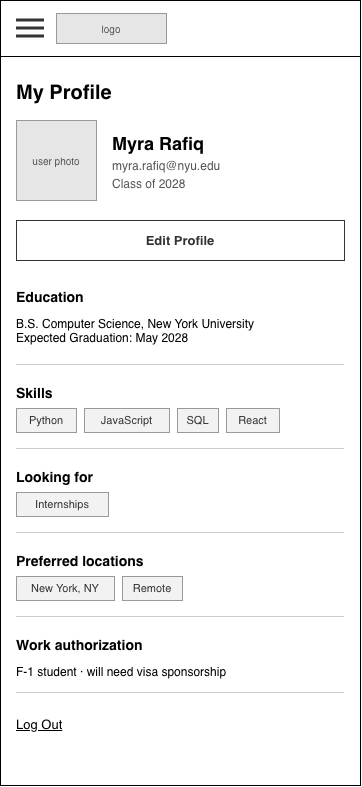

The diagram above was exported from draw.io. Its source (the exported page's mxGraphModel, read from the mxfile embedded in the PNG):
<mxGraphModel dx="398" dy="426" grid="1" gridSize="8" guides="1" tooltips="1" connect="1" arrows="1" fold="1" page="0" pageScale="1" pageWidth="850" pageHeight="1100" math="0" shadow="0">
  <root>
    <mxCell id="0" />
    <mxCell id="1" parent="0" />
    <mxCell id="wf20-2" parent="1" style="html=1;whiteSpace=wrap;fontFamily=Helvetica;rounded=0;fillColor=#FFFFFF;strokeColor=#000000;" value="" vertex="1">
      <mxGeometry height="785" width="360" as="geometry" />
    </mxCell>
    <mxCell id="wf20-3" parent="1" style="html=1;whiteSpace=wrap;fontFamily=Helvetica;rounded=0;fillColor=#E6E6E6;strokeColor=#999999;fontColor=#555555;fontSize=10;" value="logo" vertex="1">
      <mxGeometry height="30" width="110" x="56" y="13" as="geometry" />
    </mxCell>
    <mxCell id="wf20-4" parent="1" style="html=1;whiteSpace=wrap;fontFamily=Helvetica;rounded=0;fillColor=#333333;strokeColor=none;" value="" vertex="1">
      <mxGeometry height="3" width="28" x="16" y="18.5" as="geometry" />
    </mxCell>
    <mxCell id="wf20-5" parent="1" style="html=1;whiteSpace=wrap;fontFamily=Helvetica;rounded=0;fillColor=#333333;strokeColor=none;" value="" vertex="1">
      <mxGeometry height="3" width="28" x="16" y="26.5" as="geometry" />
    </mxCell>
    <mxCell id="wf20-6" parent="1" style="html=1;whiteSpace=wrap;fontFamily=Helvetica;rounded=0;fillColor=#333333;strokeColor=none;" value="" vertex="1">
      <mxGeometry height="3" width="28" x="16" y="34.5" as="geometry" />
    </mxCell>
    <mxCell id="wf20-7" parent="1" style="html=1;whiteSpace=wrap;fontFamily=Helvetica;fillColor=#000000;strokeColor=none;rounded=0;" value="" vertex="1">
      <mxGeometry height="1" width="360" y="56" as="geometry" />
    </mxCell>
    <mxCell id="wf20-8" parent="1" style="html=1;whiteSpace=wrap;fontFamily=Helvetica;text;strokeColor=none;fillColor=none;spacing=0;overflow=visible;fontSize=20;fontStyle=1;fontColor=#000000;align=left;verticalAlign=top;rounded=0;" value="My Profile" vertex="1">
      <mxGeometry height="28" width="328" x="16" y="76" as="geometry" />
    </mxCell>
    <mxCell id="wf20-9" parent="1" style="html=1;whiteSpace=wrap;fontFamily=Helvetica;rounded=0;fillColor=#E6E6E6;strokeColor=#999999;fontColor=#555555;fontSize=10;" value="user photo" vertex="1">
      <mxGeometry height="80" width="80" x="16" y="120" as="geometry" />
    </mxCell>
    <mxCell id="wf20-10" parent="1" style="html=1;whiteSpace=wrap;fontFamily=Helvetica;text;strokeColor=none;fillColor=none;spacing=0;overflow=visible;fontSize=18;fontStyle=1;fontColor=#000000;align=left;verticalAlign=top;rounded=0;" value="Myra Rafiq" vertex="1">
      <mxGeometry height="22" width="232" x="112" y="128" as="geometry" />
    </mxCell>
    <mxCell id="wf20-11" parent="1" style="html=1;whiteSpace=wrap;fontFamily=Helvetica;text;strokeColor=none;fillColor=none;spacing=0;overflow=visible;fontSize=12;fontStyle=0;fontColor=#555555;align=left;verticalAlign=top;rounded=0;" value="myra.rafiq@nyu.edu" vertex="1">
      <mxGeometry height="16" width="232" x="112" y="154" as="geometry" />
    </mxCell>
    <mxCell id="wf20-12" parent="1" style="html=1;whiteSpace=wrap;fontFamily=Helvetica;text;strokeColor=none;fillColor=none;spacing=0;overflow=visible;fontSize=12;fontStyle=0;fontColor=#555555;align=left;verticalAlign=top;rounded=0;" value="Class of 2028" vertex="1">
      <mxGeometry height="16" width="232" x="112" y="172" as="geometry" />
    </mxCell>
    <mxCell id="wf20-13" parent="1" style="html=1;whiteSpace=wrap;fontFamily=Helvetica;rounded=0;arcSize=0;fontSize=13;fontStyle=1;fillColor=#FFFFFF;strokeColor=#333333;fontColor=#333333;" value="Edit Profile" vertex="1">
      <mxGeometry height="40" width="328" x="16" y="220" as="geometry" />
    </mxCell>
    <mxCell id="wf20-14" parent="1" style="html=1;whiteSpace=wrap;fontFamily=Helvetica;text;strokeColor=none;fillColor=none;spacing=0;overflow=visible;fontSize=14;fontStyle=1;fontColor=#000000;align=left;verticalAlign=top;rounded=0;" value="Education" vertex="1">
      <mxGeometry height="18" width="328" x="16" y="284" as="geometry" />
    </mxCell>
    <mxCell id="wf20-15" parent="1" style="html=1;whiteSpace=wrap;fontFamily=Helvetica;text;strokeColor=none;fillColor=none;spacing=0;overflow=visible;fontSize=12;fontStyle=0;fontColor=#000000;align=left;verticalAlign=top;rounded=0;" value="B.S. Computer Science, New York University&lt;br&gt;Expected Graduation: May 2028" vertex="1">
      <mxGeometry height="36" width="328" x="16" y="312" as="geometry" />
    </mxCell>
    <mxCell id="wf20-16" parent="1" style="html=1;whiteSpace=wrap;fontFamily=Helvetica;rounded=0;fillColor=#CCCCCC;strokeColor=none;" value="" vertex="1">
      <mxGeometry height="1" width="328" x="16" y="364" as="geometry" />
    </mxCell>
    <mxCell id="wf20-17" parent="1" style="html=1;whiteSpace=wrap;fontFamily=Helvetica;text;strokeColor=none;fillColor=none;spacing=0;overflow=visible;fontSize=14;fontStyle=1;fontColor=#000000;align=left;verticalAlign=top;rounded=0;" value="Skills" vertex="1">
      <mxGeometry height="18" width="328" x="16" y="380" as="geometry" />
    </mxCell>
    <mxCell id="wf20-18" parent="1" style="html=1;whiteSpace=wrap;fontFamily=Helvetica;rounded=0;arcSize=0;fontSize=11;fillColor=#F2F2F2;strokeColor=#999999;fontColor=#333333;" value="Python" vertex="1">
      <mxGeometry height="24" width="60" x="16" y="408" as="geometry" />
    </mxCell>
    <mxCell id="wf20-19" parent="1" style="html=1;whiteSpace=wrap;fontFamily=Helvetica;rounded=0;arcSize=0;fontSize=11;fillColor=#F2F2F2;strokeColor=#999999;fontColor=#333333;" value="JavaScript" vertex="1">
      <mxGeometry height="24" width="85" x="84" y="408" as="geometry" />
    </mxCell>
    <mxCell id="wf20-20" parent="1" style="html=1;whiteSpace=wrap;fontFamily=Helvetica;rounded=0;arcSize=0;fontSize=11;fillColor=#F2F2F2;strokeColor=#999999;fontColor=#333333;" value="SQL" vertex="1">
      <mxGeometry height="24" width="41" x="177" y="408" as="geometry" />
    </mxCell>
    <mxCell id="wf20-21" parent="1" style="html=1;whiteSpace=wrap;fontFamily=Helvetica;rounded=0;arcSize=0;fontSize=11;fillColor=#F2F2F2;strokeColor=#999999;fontColor=#333333;" value="React" vertex="1">
      <mxGeometry height="24" width="53" x="226" y="408" as="geometry" />
    </mxCell>
    <mxCell id="wf20-22" parent="1" style="html=1;whiteSpace=wrap;fontFamily=Helvetica;rounded=0;fillColor=#CCCCCC;strokeColor=none;" value="" vertex="1">
      <mxGeometry height="1" width="328" x="16" y="448" as="geometry" />
    </mxCell>
    <mxCell id="wf20-23" parent="1" style="html=1;whiteSpace=wrap;fontFamily=Helvetica;text;strokeColor=none;fillColor=none;spacing=0;overflow=visible;fontSize=14;fontStyle=1;fontColor=#000000;align=left;verticalAlign=top;rounded=0;" value="Looking for" vertex="1">
      <mxGeometry height="18" width="328" x="16" y="464" as="geometry" />
    </mxCell>
    <mxCell id="wf20-24" parent="1" style="html=1;whiteSpace=wrap;fontFamily=Helvetica;rounded=0;arcSize=0;fontSize=11;fillColor=#F2F2F2;strokeColor=#999999;fontColor=#333333;" value="Internships" vertex="1">
      <mxGeometry height="24" width="92" x="16" y="492" as="geometry" />
    </mxCell>
    <mxCell id="wf20-25" parent="1" style="html=1;whiteSpace=wrap;fontFamily=Helvetica;rounded=0;fillColor=#CCCCCC;strokeColor=none;" value="" vertex="1">
      <mxGeometry height="1" width="328" x="16" y="532" as="geometry" />
    </mxCell>
    <mxCell id="wf20-26" parent="1" style="html=1;whiteSpace=wrap;fontFamily=Helvetica;text;strokeColor=none;fillColor=none;spacing=0;overflow=visible;fontSize=14;fontStyle=1;fontColor=#000000;align=left;verticalAlign=top;rounded=0;" value="Preferred locations" vertex="1">
      <mxGeometry height="18" width="328" x="16" y="548" as="geometry" />
    </mxCell>
    <mxCell id="wf20-27" parent="1" style="html=1;whiteSpace=wrap;fontFamily=Helvetica;rounded=0;arcSize=0;fontSize=11;fillColor=#F2F2F2;strokeColor=#999999;fontColor=#333333;" value="New York, NY" vertex="1">
      <mxGeometry height="24" width="98" x="16" y="576" as="geometry" />
    </mxCell>
    <mxCell id="wf20-28" parent="1" style="html=1;whiteSpace=wrap;fontFamily=Helvetica;rounded=0;arcSize=0;fontSize=11;fillColor=#F2F2F2;strokeColor=#999999;fontColor=#333333;" value="Remote" vertex="1">
      <mxGeometry height="24" width="60" x="122" y="576" as="geometry" />
    </mxCell>
    <mxCell id="wf20-29" parent="1" style="html=1;whiteSpace=wrap;fontFamily=Helvetica;rounded=0;fillColor=#CCCCCC;strokeColor=none;" value="" vertex="1">
      <mxGeometry height="1" width="328" x="16" y="616" as="geometry" />
    </mxCell>
    <mxCell id="wf20-30" parent="1" style="html=1;whiteSpace=wrap;fontFamily=Helvetica;text;strokeColor=none;fillColor=none;spacing=0;overflow=visible;fontSize=14;fontStyle=1;fontColor=#000000;align=left;verticalAlign=top;rounded=0;" value="Work authorization" vertex="1">
      <mxGeometry height="18" width="328" x="16" y="632" as="geometry" />
    </mxCell>
    <mxCell id="wf20-31" parent="1" style="html=1;whiteSpace=wrap;fontFamily=Helvetica;text;strokeColor=none;fillColor=none;spacing=0;overflow=visible;fontSize=12;fontStyle=0;fontColor=#000000;align=left;verticalAlign=top;rounded=0;" value="F-1 student &amp;middot; will need visa sponsorship" vertex="1">
      <mxGeometry height="16" width="328" x="16" y="660" as="geometry" />
    </mxCell>
    <mxCell id="wf20-32" parent="1" style="html=1;whiteSpace=wrap;fontFamily=Helvetica;rounded=0;fillColor=#CCCCCC;strokeColor=none;" value="" vertex="1">
      <mxGeometry height="1" width="328" x="16" y="692" as="geometry" />
    </mxCell>
    <mxCell id="wf20-33" parent="1" style="html=1;whiteSpace=wrap;fontFamily=Helvetica;text;strokeColor=none;fillColor=none;spacing=0;overflow=visible;fontSize=13;fontStyle=4;fontColor=#000000;align=left;verticalAlign=top;rounded=0;" value="Log Out" vertex="1">
      <mxGeometry height="18" width="328" x="16" y="712" as="geometry" />
    </mxCell>
  </root>
</mxGraphModel>